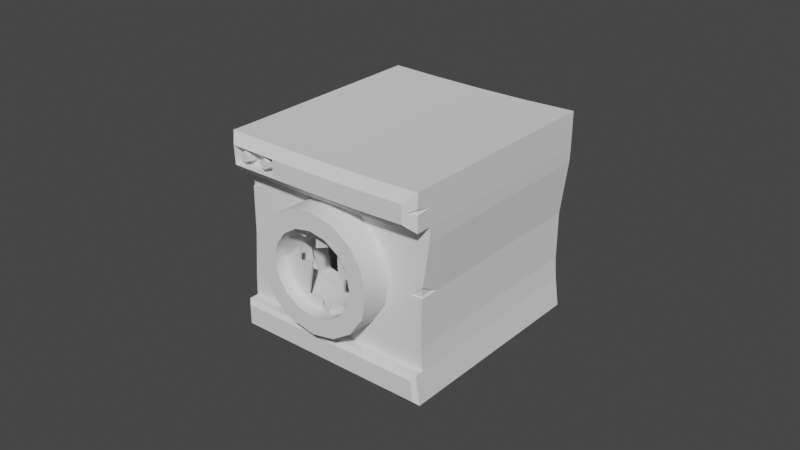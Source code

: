 # Source: WASHING_MACHINE_002.blend  (saved by Blender 3.2.14; exported with 4.5.12 LTS)
import bpy
from mathutils import Matrix  # noqa: F401  (used for matrix-valued properties, if any)

bpy.ops.wm.read_factory_settings(use_empty=True)
scene = bpy.context.scene
scene.name = 'Scene'

# ---- world
world_world = bpy.data.worlds.new('World'); scene.world = world_world
world_world.use_nodes = True; world_world.node_tree.nodes.clear()
_N = world_world.node_tree.nodes; _L = world_world.node_tree.links
n0 = _N.new('ShaderNodeOutputWorld'); n0.name = 'World Output'; n0.location = (300, 300)
n1 = _N.new('ShaderNodeBackground'); n1.name = 'Background'; n1.location = (10, 300)
n1.inputs[0].default_value = (0.05088, 0.05088, 0.05088, 1.0)
_L.new(n1.outputs[0], n0.inputs[0])
n0.is_active_output = True
world_world.color = (0.05088, 0.05088, 0.05088)
world_world.use_sun_shadow = False
world_world.sun_shadow_jitter_overblur = 0.0

# ---- meshes
me_cube = bpy.data.meshes.new('Cube')
me_cube.from_pydata([(-0.5, -0.5, 0.0), (-0.4894, -0.5034, 0.978), (-0.5, 0.5, 0.0), (-0.489, 0.4965, 0.978), (0.4958, -0.5011, 0.001266), (0.5045, -0.5016, 0.9872), (0.4958, 0.4989, 0.001266), (0.5045, 0.4984, 0.9872), (0.007539, -0.3528, 0.7784), (0.007539, -0.6528, 0.7784), (0.1219, -0.3526, 0.7569), (0.1219, -0.6526, 0.7569), (0.2181, -0.3522, 0.6951), (0.2181, -0.6522, 0.6951), (0.2791, -0.3523, 0.6027), (0.2812, -0.6518, 0.6021), (0.295, -0.3533, 0.4935), (0.2996, -0.6521, 0.4921), (0.2757, -0.3517, 0.3804), (0.2783, -0.651, 0.3796), (0.2134, -0.3505, 0.2841), (0.2134, -0.6505, 0.2841), (0.1157, -0.3503, 0.2202), (0.1157, -0.6503, 0.2202), (0.0008128, -0.3503, 0.1977), (0.0008128, -0.6503, 0.1977), (-0.1139, -0.3503, 0.2202), (-0.1139, -0.6503, 0.2202), (-0.2105, -0.3506, 0.2832), (-0.2105, -0.6506, 0.2832), (-0.2737, -0.3512, 0.3773), (-0.2736, -0.6512, 0.3773), (-0.293, -0.3521, 0.4878), (-0.293, -0.6521, 0.4878), (-0.2706, -0.3523, 0.5986), (-0.2709, -0.6522, 0.5987), (-0.2054, -0.3525, 0.693), (-0.2054, -0.6524, 0.693), (-0.1077, -0.3526, 0.7569), (-0.1077, -0.6526, 0.7569), (-0.473, -0.5067, 0.8035), (-0.4717, 0.493, 0.8033), (0.5041, 0.4985, 0.8143), (0.5041, -0.5015, 0.8143), (-0.4997, 0.4999, 0.1365), (0.4783, 0.4942, 0.1437), (0.4783, -0.5058, 0.1437), (-0.4997, -0.5001, 0.1365), (-0.4721, -0.5063, 0.4685), (-0.4721, 0.4937, 0.4685), (0.4727, 0.4916, 0.4853), (0.4727, -0.5084, 0.4853), (0.006699, -0.6524, 0.6908), (0.08678, -0.6523, 0.6757), (0.1542, -0.6521, 0.6323), (0.1987, -0.6517, 0.5671), (0.2136, -0.6513, 0.4896), (0.1968, -0.651, 0.4117), (0.1506, -0.6508, 0.3454), (0.08213, -0.6506, 0.3009), (0.001648, -0.6506, 0.2853), (-0.0786, -0.6506, 0.3009), (-0.1463, -0.6508, 0.3451), (-0.1909, -0.6511, 0.4107), (-0.2058, -0.6515, 0.4881), (-0.1889, -0.6519, 0.5656), (-0.1426, -0.6521, 0.6318), (-0.07395, -0.6523, 0.6757), (0.007042, -0.4399, 0.6899), (0.08711, -0.4398, 0.6747), (0.1545, -0.4395, 0.6314), (0.1989, -0.4391, 0.5663), (0.2132, -0.4389, 0.4892), (0.1969, -0.4384, 0.4112), (0.1508, -0.4381, 0.3449), (0.08228, -0.438, 0.3005), (0.001788, -0.438, 0.2849), (-0.07845, -0.438, 0.3005), (-0.1461, -0.4382, 0.3446), (-0.1907, -0.4385, 0.4101), (-0.2053, -0.439, 0.4874), (-0.1886, -0.4393, 0.5648), (-0.1423, -0.4396, 0.6309), (-0.07362, -0.4398, 0.6747), (-0.2623, -0.4718, 0.5778), (-0.2638, -0.4711, 0.3945), (-0.2623, -0.5362, 0.5778), (-0.2638, -0.5355, 0.3945), (-0.3216, -0.4729, 0.5774), (-0.3223, -0.4723, 0.3939), (-0.3217, -0.5372, 0.5774), (-0.3224, -0.5367, 0.394), (-0.4778, -0.5832, 0.8044), (-0.4413, -0.6253, 0.8474), (-0.4472, -0.6241, 0.9346), (-0.4913, -0.5805, 0.9786), (0.4614, -0.6227, 0.9428), (0.5044, -0.5791, 0.9875), (0.4612, -0.6226, 0.8562), (0.504, -0.579, 0.8145), (0.0, 0.5, 0.0), (0.008935, 0.4967, 0.9744), (0.0, -0.5, 0.0), (0.008935, -0.5033, 0.9744), (0.008217, -0.503, 0.8024), (0.008217, 0.497, 0.8024), (0.0004584, 0.4998, 0.1359), (0.0004584, -0.5002, 0.1359), (0.00422, 0.4985, 0.4695), (0.253, 0.3038, 0.4728), (0.008782, -0.5807, 0.9749), (0.00853, -0.6241, 0.9322), (0.008186, -0.6239, 0.8459), (0.008085, -0.5805, 0.8028), (-0.25, 0.5, 0.0), (-0.2411, -0.5033, 0.9744), (-0.24, -0.5034, 0.8022), (-0.2495, -0.5002, 0.1359), (-0.2429, -0.5021, 0.4691), (-0.2412, -0.5807, 0.9749), (-0.2201, -0.6239, 0.846), (-0.2411, 0.4967, 0.9744), (-0.25, -0.5, 0.0), (-0.2397, 0.4966, 0.8021), (-0.2495, 0.4998, 0.1359), (-0.2429, 0.4979, 0.4691), (-0.2198, -0.6241, 0.9322), (-0.2411, -0.5806, 0.8027), (-0.4375, -0.5682, 0.8464), (-0.4444, -0.5668, 0.9336), (-0.2199, -0.5661, 0.8453), (-0.2195, -0.5662, 0.9315), (0.4795, -0.5514, 0.1433), (0.4635, -0.57, 0.1226), (0.4752, -0.5669, 0.02116), (0.4962, -0.5469, 0.001141), (8.038e-06, -0.5655, 0.01958), (0.0, -0.5459, 0.0), (-0.5, -0.5459, 0.0), (-0.4804, -0.5655, 0.0196), (-0.4802, -0.5656, 0.1171), (-0.4997, -0.546, 0.1365), (-0.2497, -0.5656, 0.1167), (-0.2495, -0.5461, 0.1359), (-0.25, -0.5655, 0.01958), (-0.25, -0.5459, 0.0), (0.0004507, -0.5461, 0.1359), (0.0003282, -0.5656, 0.1167), (0.2575, 0.4972, 0.9784), (0.25, -0.5, 0.0), (0.257, 0.4975, 0.806), (0.2485, 0.4994, 0.137), (0.2499, 0.4978, 0.4727), (0.2357, -0.6237, 0.9354), (0.2568, -0.58, 0.8063), (0.25, 0.5, 0.0), (0.2575, -0.5028, 0.9784), (0.257, -0.5025, 0.806), (0.2485, -0.5006, 0.137), (0.2499, -0.5022, 0.4727), (0.2574, -0.5802, 0.9788), (0.2354, -0.6236, 0.849), (0.25, -0.5459, 0.0), (0.2402, -0.5655, 0.0196), (0.2488, -0.5464, 0.1369), (0.2399, -0.5657, 0.1172), (-0.47, -0.5072, 0.732), (-0.4692, 0.4926, 0.7319), (0.5016, 0.4981, 0.7434), (0.5016, -0.5019, 0.7434), (0.007572, 0.4972, 0.7317), (0.007572, -0.5028, 0.7317), (-0.2396, 0.4967, 0.7314), (-0.1801, -0.5026, 0.6908), (0.2115, -0.5022, 0.6685), (0.2564, 0.4977, 0.7351), (-0.4946, 0.4987, 0.2391), (0.4712, 0.4921, 0.2504), (0.4712, -0.5079, 0.2504), (-0.4946, -0.5013, 0.2391), (0.00132, -0.5005, 0.2386), (0.00132, 0.4995, 0.2386), (-0.2487, 0.4995, 0.2386), (-0.2205, -0.5007, 0.2895), (0.1506, -0.5006, 0.2785), (0.2474, 0.4987, 0.2407), (0.2514, -0.2996, 0.4734), (0.2513, 0.303, 0.6682), (0.00679, -0.3006, 0.7339), (-0.2463, -0.2994, 0.4709), (-0.1809, -0.3004, 0.6929), (0.2108, -0.3001, 0.6704), (0.00107, -0.2985, 0.2393), (-0.2208, -0.2987, 0.2903), (0.1504, -0.2986, 0.2793), (0.003747, 0.3035, 0.4708), (0.00684, 0.3024, 0.7338), (-0.2463, 0.3035, 0.4708), (-0.1808, 0.3026, 0.6927), (0.2109, 0.3029, 0.6703), (0.001085, 0.3045, 0.2392), (-0.2207, 0.3043, 0.2903), (0.1504, 0.3044, 0.2793), (0.2513, -0.3, 0.6684), (-0.03595, -0.3006, 0.7312), (-0.0359, 0.3024, 0.731), (-0.3854, 0.3025, 0.468), (-0.386, -0.3003, 0.4682), (-0.2968, -0.301, 0.6896), (0.305, -0.3008, 0.473), (-0.3538, -0.2986, 0.2877), (-0.3537, 0.3043, 0.2876), (0.1682, -0.2985, 0.2766), (-0.04164, -0.2985, 0.2365), (-0.2985, 0.3024, 0.6897), (0.3099, 0.3035, 0.4714), (0.1682, 0.3044, 0.2765), (-0.04163, 0.3045, 0.2364), (0.2522, 0.3027, 0.7689), (0.2521, -0.3003, 0.769), (-0.03498, -0.3009, 0.8673), (-0.03493, 0.3021, 0.8672), (-0.3855, 0.3025, 0.4628), (-0.3861, -0.3003, 0.463), (-0.2962, -0.3012, 0.8032), (0.3049, -0.3008, 0.4677), (-0.3547, -0.2983, 0.1857), (-0.3547, 0.3047, 0.1856), (0.1673, -0.2982, 0.1682), (-0.0425, -0.2982, 0.1066), (-0.2978, 0.3021, 0.8032), (0.3099, 0.3035, 0.4662), (0.1674, 0.3047, 0.1682), (-0.04249, 0.3048, 0.1065), (0.4727, -0.4181, 0.4855), (0.4752, -0.508, 0.5366), (0.4125, -0.5078, 0.483), (0.4613, -0.6227, 0.8969), (0.5043, -0.5791, 0.8925), (0.5043, -0.5791, 0.9163), (-0.4695, -0.5073, 0.6968), (0.5044, -0.5016, 0.8996), (-0.4692, -0.4591, 0.7321), (-0.3925, -0.5067, 0.7201), (0.4963, -0.5732, 0.8943), (0.4963, -0.5732, 0.9088), (0.47, -0.5999, 0.8969), (0.4963, -0.5259, 0.8986), (0.4672, -0.5015, 0.527), (0.4655, -0.5018, 0.4881), (0.4657, -0.4334, 0.4882), (0.4199, -0.5013, 0.4864), (-0.4666, -0.5032, 0.7032), (-0.467, -0.5031, 0.7275), (-0.4132, -0.5029, 0.7192), (-0.4665, -0.47, 0.7275), (-0.2798, -0.6161, 0.9159), (-0.2792, -0.5377, 0.9269), (-0.3924, -0.5384, 0.9279), (-0.3951, -0.6163, 0.917), (-0.3606, -0.5385, 0.9091), (-0.3737, -0.6164, 0.9044), (-0.3582, -0.5389, 0.8726), (-0.3724, -0.6166, 0.8799), (-0.3868, -0.5395, 0.8547), (-0.3922, -0.6169, 0.8678), (-0.4185, -0.5395, 0.8734), (-0.4138, -0.6168, 0.8805), (-0.4217, -0.5389, 0.91), (-0.4155, -0.6165, 0.9051), (-0.2477, -0.5377, 0.9087), (-0.2584, -0.6161, 0.9036), (-0.2475, -0.5377, 0.8725), (-0.2585, -0.6161, 0.8792), (-0.2775, -0.538, 0.8543), (-0.2795, -0.6161, 0.867), (-0.308, -0.5383, 0.8724), (-0.3006, -0.6162, 0.8793), (-0.3094, -0.538, 0.9088), (-0.301, -0.6161, 0.9038), (0.2575, -0.408, 0.9784), (-0.4727, -0.4351, 0.8034), (-0.4893, -0.4117, 0.978), (0.008935, -0.4099, 0.9744), (0.5045, -0.4052, 0.9872), (0.5041, -0.4065, 0.8143), (-0.2411, -0.4112, 0.9744), (0.5016, -0.41, 0.7434), (-0.4721, -0.4368, 0.4685), (0.4712, -0.4148, 0.2504), (-0.5, -0.4001, 0.0), (-0.4997, -0.4118, 0.1365), (-0.25, -0.4022, 0.0), (0.4958, -0.409, 0.001266), (0.25, -0.4064, 0.0), (-0.4946, -0.4199, 0.2391), (0.0, -0.4043, 0.0), (0.4783, -0.4126, 0.1437), (-1.001, -0.5895, -0.5099), (0.9993, -0.5895, -0.5099), (-1.001, -0.5895, 1.49), (0.9993, -0.5895, 1.49), (-0.09055, -0.5895, 0.7512), (-0.2362, -0.5895, 0.6331), (-0.2639, -0.5895, 0.4207), (-0.1484, -0.5895, 0.3077), (0.01653, -0.5895, 0.243), (0.2154, -0.5895, 0.3314), (0.2666, -0.5895, 0.5239), (0.1925, -0.5895, 0.6851), (-0.01164, -0.5895, 0.7665), (-0.02498, -0.5895, 0.5767), (0.09301, -0.5895, 0.6239), (0.09845, -0.5895, 0.4751), (-0.1176, -0.5895, 0.5568), (-0.1212, -0.5895, 0.4841), (-0.04858, -0.5895, 0.5059), (-0.07581, -0.5895, 0.3389), (-0.006829, -0.5895, 0.3407), (0.06215, -0.5895, 0.3498), (-0.08488, -0.5895, 0.6094), (-0.9937, -0.5895, -0.5028), (0.9922, -0.5895, -0.5028), (-0.9937, -0.5895, 1.483), (0.9922, -0.5895, 1.483), (-0.09055, -0.5795, 0.7512), (-0.2362, -0.5795, 0.6331), (-0.2639, -0.5795, 0.4207), (-0.1484, -0.5795, 0.3077), (0.01653, -0.5795, 0.243), (0.2154, -0.5795, 0.3314), (0.2666, -0.5795, 0.5239), (0.1925, -0.5795, 0.6851), (-0.01164, -0.5795, 0.7665), (-0.02498, -0.5795, 0.5767), (0.09301, -0.5795, 0.6239), (0.09845, -0.5795, 0.4751), (-0.1176, -0.5795, 0.5568), (-0.1212, -0.5795, 0.4841), (-0.04858, -0.5795, 0.5059), (-0.07581, -0.5795, 0.3389), (-0.006829, -0.5795, 0.3407), (0.06215, -0.5795, 0.3498), (-0.08488, -0.5795, 0.6094), (0.008264, -0.4403, 0.7771), (0.1229, -0.4402, 0.7554), (0.2193, -0.4397, 0.6934), (0.283, -0.4392, 0.6002), (0.3034, -0.4389, 0.4897), (0.2802, -0.4382, 0.3781), (0.2141, -0.4378, 0.2832), (0.116, -0.4376, 0.2196), (0.0007408, -0.4376, 0.1972), (-0.1141, -0.4376, 0.2196), (-0.211, -0.4379, 0.2828), (-0.2749, -0.4384, 0.3766), (-0.2958, -0.439, 0.4872), (-0.2719, -0.4395, 0.5981), (-0.2056, -0.4398, 0.6926), (-0.1072, -0.4402, 0.7554)], [(303, 304), (307, 308), (310, 302), (326, 327), (330, 331), (333, 325)], [(40, 1, 282, 281), (150, 148, 7, 42), (42, 7, 284, 285), (115, 1, 95, 119), (155, 6, 293, 294), (121, 3, 282, 286), (8, 9, 11, 10), (10, 11, 13, 12), (12, 13, 15, 14), (14, 15, 17, 16), (16, 17, 19, 18), (18, 19, 21, 20), (20, 21, 23, 22), (22, 23, 25, 24), (24, 25, 27, 26), (26, 27, 29, 28), (28, 29, 31, 30), (30, 31, 33, 32), (32, 33, 35, 34), (34, 35, 37, 36), (36, 37, 39, 38), (38, 39, 9, 8), (173, 116, 40, 166, 243), (168, 42, 285, 287), (175, 150, 42, 168), (166, 40, 281, 242), (0, 47, 291, 290), (155, 151, 45, 6), (6, 45, 297, 293), (107, 117, 143, 146), (179, 48, 288, 295), (185, 152, 50, 177), (177, 50, 234, 289), (183, 118, 48, 179), (21, 19, 57, 58), (31, 29, 62, 63), (9, 39, 67, 52), (17, 15, 55, 56), (27, 25, 60, 61), (37, 35, 65, 66), (13, 11, 53, 54), (23, 21, 58, 59), (33, 31, 63, 64), (19, 17, 56, 57), (29, 27, 61, 62), (39, 37, 66, 67), (15, 13, 54, 55), (25, 23, 59, 60), (11, 9, 52, 53), (35, 33, 64, 65), (57, 56, 72, 73), (65, 64, 80, 81), (58, 57, 73, 74), (66, 65, 81, 82), (59, 58, 74, 75), (67, 66, 82, 83), (60, 59, 75, 76), (53, 52, 68, 69), (52, 67, 83, 68), (61, 60, 76, 77), (54, 53, 69, 70), (62, 61, 77, 78), (55, 54, 70, 71), (63, 62, 78, 79), (56, 55, 71, 72), (64, 63, 79, 80), (157, 43, 99, 154), (43, 241, 238, 99), (1, 40, 92, 95), (84, 85, 87, 86), (86, 87, 91, 90), (90, 91, 89, 88), (88, 89, 85, 84), (86, 90, 88, 84), (91, 87, 85, 89), (93, 94, 95, 92), (119, 95, 94, 126), (96, 237, 239, 97), (120, 93, 92, 127), (120, 126, 131, 130), (161, 153, 111, 112), (161, 112, 113, 154), (160, 110, 111, 153), (116, 104, 113, 127), (174, 171, 188, 191), (182, 125, 108, 181), (149, 4, 135, 162), (114, 124, 106, 100), (172, 123, 105, 170), (174, 157, 104, 171), (148, 101, 283, 280), (114, 100, 296, 292), (156, 103, 110, 160), (123, 121, 101, 105), (41, 3, 121, 123), (2, 114, 292, 290), (167, 41, 123, 172), (2, 44, 124, 114), (176, 49, 125, 182), (40, 116, 127, 92), (112, 111, 126, 120), (112, 120, 127, 113), (110, 119, 126, 111), (118, 183, 193, 189), (171, 104, 116, 173), (101, 121, 286, 283), (103, 115, 119, 110), (130, 131, 129, 128), (94, 93, 128, 129), (126, 94, 129, 131), (93, 120, 130, 128), (0, 122, 145, 138), (158, 107, 146, 164), (47, 0, 138, 141), (4, 46, 132, 135), (144, 142, 140, 139), (117, 47, 141, 143), (122, 102, 137, 145), (136, 147, 142, 144), (133, 134, 135, 132), (162, 135, 134, 163), (139, 140, 141, 138), (143, 141, 140, 142), (145, 137, 136, 144), (164, 146, 147, 165), (146, 143, 142, 147), (138, 145, 144, 139), (163, 165, 147, 136), (134, 133, 165, 163), (132, 164, 165, 133), (137, 162, 163, 136), (46, 158, 164, 132), (5, 156, 160, 97), (7, 148, 280, 284), (169, 43, 157, 174), (102, 149, 162, 137), (178, 51, 236, 159, 184), (97, 160, 153, 96), (98, 161, 154, 99), (98, 237, 96, 153, 161), (104, 157, 154, 113), (181, 108, 152, 185), (100, 106, 151, 155), (170, 105, 150, 175), (100, 155, 294, 296), (105, 101, 148, 150), (108, 170, 175, 152), (235, 236, 251, 248), (173, 118, 189, 190), (49, 167, 172, 125), (180, 184, 194, 192), (125, 172, 170, 108), (48, 240, 242, 288), (152, 175, 168, 50), (50, 168, 287, 234), (118, 173, 243, 240, 48), (106, 181, 185, 151), (46, 178, 184, 158), (107, 180, 183, 117), (44, 176, 182, 124), (124, 182, 181, 106), (158, 184, 180, 107), (117, 183, 179, 47), (45, 177, 289, 297), (151, 185, 177, 45), (47, 179, 295, 291), (190, 189, 207, 208), (109, 202, 216, 215), (193, 192, 213, 210), (201, 197, 206, 211), (171, 173, 190, 188), (183, 180, 192, 193), (159, 174, 191, 186), (184, 159, 186, 194), (202, 109, 195, 200), (200, 195, 197, 201), (195, 196, 198, 197), (109, 199, 196, 195), (194, 186, 209, 212), (189, 193, 210, 207), (196, 199, 187, 205), (198, 196, 205, 214), (192, 194, 212, 213), (200, 201, 211, 217), (186, 191, 203, 209), (197, 198, 214, 206), (202, 200, 217, 216), (188, 190, 208, 204), (199, 109, 215, 187), (191, 188, 204, 203), (229, 228, 232, 233), (225, 219, 218, 231), (219, 220, 221, 218), (223, 226, 227, 222), (228, 225, 231, 232), (220, 224, 230, 221), (224, 223, 222, 230), (226, 229, 233, 227), (245, 246, 244), (236, 235, 169, 174, 159), (236, 51, 249, 251), (240, 243, 254, 252), (241, 239, 245, 247), (238, 237, 98, 99), (243, 166, 253, 254), (237, 238, 244, 246), (239, 241, 5, 97), (244, 247, 245), (239, 237, 246, 245), (238, 241, 247, 244), (249, 248, 251), (250, 248, 249), (51, 234, 250, 249), (234, 235, 248, 250), (252, 254, 253), (255, 252, 253), (166, 242, 255, 253), (242, 240, 252, 255), (271, 256, 279, 277, 275, 273), (258, 259, 261, 260), (274, 275, 277, 276), (260, 261, 263, 262), (257, 270, 272, 274, 276, 278), (272, 273, 275, 274), (262, 263, 265, 264), (278, 279, 256, 257), (270, 271, 273, 272), (264, 265, 267, 266), (261, 259, 269, 267, 265, 263), (257, 256, 271, 270), (266, 267, 269, 268), (276, 277, 279, 278), (268, 269, 259, 258), (258, 260, 262, 264, 266, 268), (285, 284, 5, 241, 43), (280, 283, 103, 156), (287, 285, 43, 169), (283, 286, 115, 103), (281, 282, 3, 41), (284, 280, 156, 5), (234, 287, 169, 235), (242, 281, 41, 167), (286, 282, 1, 115), (291, 295, 176, 44), (290, 291, 44, 2), (288, 242, 167, 49), (292, 296, 102, 122), (295, 288, 49, 176), (297, 289, 178, 46), (290, 292, 122, 0), (294, 293, 4, 149), (293, 297, 46, 4), (296, 294, 149, 102), (289, 234, 51, 178), (304, 305, 315, 314), (303, 320, 302), (310, 311, 312, 309), (309, 312, 313, 308), (307, 319, 306), (306, 318, 317, 305), (317, 316, 315, 305), (327, 337, 338, 328), (326, 325, 343), (333, 332, 335, 334), (332, 331, 336, 335), (330, 329, 342), (329, 328, 340, 341), (340, 328, 338, 339), (304, 314, 337, 327), (308, 313, 336, 331), (313, 312, 335, 336), (303, 302, 325, 326), (305, 304, 327, 328), (306, 305, 328, 329), (307, 306, 329, 330), (309, 308, 331, 332), (310, 309, 332, 333), (311, 310, 333, 334), (312, 311, 334, 335), (314, 315, 338, 337), (315, 316, 339, 338), (316, 317, 340, 339), (317, 318, 341, 340), (318, 306, 329, 341), (306, 319, 342, 329), (319, 307, 330, 342), (302, 320, 343, 325), (320, 303, 326, 343), (81, 80, 356, 357), (74, 73, 349, 350), (82, 81, 357, 358), (75, 74, 350, 351), (83, 82, 358, 359), (76, 75, 351, 352), (69, 68, 344, 345), (68, 83, 359, 344), (77, 76, 352, 353), (70, 69, 345, 346), (78, 77, 353, 354), (71, 70, 346, 347), (79, 78, 354, 355), (72, 71, 347, 348), (80, 79, 355, 356), (73, 72, 348, 349)])
me_cube.polygons.foreach_set('use_smooth', [0, 0, 0, 0, 0, 0, 1, 1, 1, 1, 1, 1, 1, 1, 1, 1, 1, 1, 1, 1, 1, 1, 0, 0, 0, 0, 0, 0, 0, 0, 0, 0, 0, 0, 0, 0, 0, 0, 0, 0, 0, 0, 0, 0, 0, 0, 0, 0, 0, 0, 1, 1, 1, 1, 1, 1, 1, 1, 1, 1, 1, 1, 1, 1, 1, 1, 0, 0, 0, 0, 0, 0, 0, 0, 0, 0, 0, 0, 0, 0, 0, 0, 0, 0, 0, 0, 0, 0, 0, 0, 0, 0, 0, 0, 0, 0, 0, 0, 0, 0, 0, 0, 0, 0, 0, 0, 0, 0, 0, 0, 0, 0, 0, 0, 0, 0, 0, 0, 0, 0, 0, 0, 0, 0, 0, 0, 0, 0, 0, 0, 0, 0, 0, 0, 0, 0, 0, 0, 0, 0, 0, 0, 0, 0, 0, 0, 0, 0, 0, 0, 0, 0, 0, 0, 0, 0, 0, 0, 0, 0, 0, 0, 0, 0, 0, 0, 0, 0, 0, 0, 0, 0, 0, 0, 0, 0, 0, 0, 0, 0, 0, 0, 0, 0, 0, 0, 0, 0, 0, 0, 0, 0, 0, 0, 0, 0, 0, 0, 0, 0, 0, 0, 0, 0, 0, 0, 0, 0, 0, 0, 0, 0, 0, 0, 0, 0, 0, 0, 0, 0, 0, 0, 0, 0, 0, 0, 0, 0, 0, 0, 0, 0, 0, 0, 0, 0, 0, 0, 0, 0, 0, 0, 0, 0, 0, 0, 0, 0, 0, 0, 0, 0, 0, 0, 0, 0, 0, 0, 0, 0, 0, 0, 0, 0, 0, 0, 0, 0, 0, 0, 0, 0, 0, 0, 0, 0, 0, 0, 0, 0, 0, 0, 0, 0, 0, 0, 0, 0, 1, 1, 1, 1, 1, 1, 1, 1, 1, 1, 1, 1, 1, 1, 1, 1])
_k = set([(0, 138), (0, 290), (1, 95), (1, 282), (2, 44), (2, 114), (2, 290), (3, 41), (3, 121), (3, 282), (4, 135), (4, 293), (5, 97), (5, 284), (6, 45), (6, 155), (6, 293), (7, 42), (7, 148), (7, 284), (9, 11), (9, 39), (11, 13), (13, 15), (15, 17), (17, 19), (19, 21), (21, 23), (23, 25), (25, 27), (27, 29), (29, 31), (31, 33), (33, 35), (35, 37), (37, 39), (40, 92), (40, 116), (40, 166), (41, 167), (42, 168), (43, 99), (43, 157), (43, 169), (44, 176), (45, 177), (46, 132), (46, 158), (46, 178), (47, 117), (47, 141), (47, 179), (48, 179), (48, 240), (49, 167), (49, 176), (50, 168), (50, 177), (51, 178), (51, 234), (51, 236), (52, 53), (52, 67), (53, 54), (54, 55), (55, 56), (56, 57), (57, 58), (58, 59), (59, 60), (60, 61), (61, 62), (62, 63), (63, 64), (64, 65), (65, 66), (66, 67), (68, 69), (68, 83), (69, 70), (70, 71), (71, 72), (72, 73), (73, 74), (74, 75), (75, 76), (76, 77), (77, 78), (78, 79), (79, 80), (80, 81), (81, 82), (82, 83), (92, 95), (93, 94), (93, 120), (93, 128), (94, 126), (95, 119), (96, 153), (96, 237), (97, 160), (97, 239), (98, 161), (98, 237), (99, 238), (100, 114), (100, 155), (101, 121), (101, 148), (104, 116), (104, 157), (107, 117), (107, 158), (110, 119), (110, 160), (111, 126), (111, 153), (112, 120), (112, 161), (120, 126), (120, 130), (126, 131), (128, 129), (128, 130), (129, 131), (130, 131), (132, 135), (132, 164), (135, 162), (137, 145), (137, 162), (138, 141), (138, 145), (141, 143), (143, 146), (146, 164), (166, 242), (166, 243), (169, 235), (234, 235), (235, 236), (237, 238), (237, 239), (238, 241), (239, 241), (240, 242), (240, 243), (344, 345), (344, 359), (345, 346), (346, 347), (347, 348), (348, 349), (349, 350), (350, 351), (351, 352), (352, 353), (353, 354), (354, 355), (355, 356), (356, 357), (357, 358), (358, 359)])
me_cube.attributes.new('sharp_edge', 'BOOLEAN', 'EDGE').data.foreach_set('value', [ (min(e.vertices), max(e.vertices)) in _k for e in me_cube.edges])
_uv = me_cube.uv_layers.new(name='UVMap')
_uv.uv.foreach_set('vector', [0.5, 0.0, 0.625, 0.0, 0.625, 0.06264, 0.5, 0.06826, 0.5, 0.4375, 0.625, 0.4375, 0.625, 0.5, 0.5, 0.5, 0.5, 0.5, 0.625, 0.5, 0.625, 0.6862, 0.5, 0.6865, 0.8125, 0.75, 0.875, 0.75, 0.875, 0.75, 0.8125, 0.75, 0.3125, 0.5, 0.375, 0.5, 0.375, 0.727, 0.3125, 0.7266, 0.8125, 0.5, 0.875, 0.5, 0.875, 0.6874, 0.8125, 0.6872, 1.0, 0.5, 1.0, 1.0, 0.9375, 1.0, 0.9375, 0.5, 0.9375, 0.5, 0.9375, 1.0, 0.875, 1.0, 0.875, 0.5, 0.875, 0.5, 0.875, 1.0, 0.8125, 1.0, 0.8125, 0.5, 0.8125, 0.5, 0.8125, 1.0, 0.75, 1.0, 0.75, 0.5, 0.75, 0.5, 0.75, 1.0, 0.6875, 1.0, 0.6875, 0.5, 0.6875, 0.5, 0.6875, 1.0, 0.625, 1.0, 0.625, 0.5, 0.625, 0.5, 0.625, 1.0, 0.5625, 1.0, 0.5625, 0.5, 0.5625, 0.5, 0.5625, 1.0, 0.5, 1.0, 0.5, 0.5, 0.5, 0.5, 0.5, 1.0, 0.4375, 1.0, 0.4375, 0.5, 0.4375, 0.5, 0.4375, 1.0, 0.375, 1.0, 0.375, 0.5, 0.375, 0.5, 0.375, 1.0, 0.3125, 1.0, 0.3125, 0.5, 0.3125, 0.5, 0.3125, 1.0, 0.25, 1.0, 0.25, 0.5, 0.25, 0.5, 0.25, 1.0, 0.1875, 1.0, 0.1875, 0.5, 0.1875, 0.5, 0.1875, 1.0, 0.125, 1.0, 0.125, 0.5, 0.125, 0.5, 0.125, 1.0, 0.0625, 1.0, 0.0625, 0.5, 0.0625, 0.5, 0.0625, 1.0, 0.0, 1.0, 0.0, 0.5, 0.4844, 0.9375, 0.5, 0.9375, 0.5, 1.0, 0.4844, 1.0, 0.4844, 0.9839, 0.4844, 0.5, 0.5, 0.5, 0.5, 0.6865, 0.4844, 0.6873, 0.4844, 0.4375, 0.5, 0.4375, 0.5, 0.5, 0.4844, 0.5, 0.4844, 0.0, 0.5, 0.0, 0.5, 0.06826, 0.4844, 0.01207, 0.375, 0.0, 0.4375, 0.0, 0.4375, 0.02208, 0.375, 0.02498, 0.375, 0.4375, 0.4375, 0.4375, 0.4375, 0.5, 0.375, 0.5, 0.375, 0.5, 0.4375, 0.5, 0.4375, 0.7267, 0.375, 0.727, 0.4375, 0.875, 0.4375, 0.9375, 0.4375, 0.9375, 0.4375, 0.875, 0.4531, 0.0, 0.4688, 0.0, 0.4688, 0.01738, 0.4531, 0.02033, 0.4531, 0.4375, 0.4688, 0.4375, 0.4688, 0.5, 0.4531, 0.5, 0.4531, 0.5, 0.4688, 0.5, 0.4688, 0.7274, 0.4531, 0.7267, 0.4531, 0.9375, 0.4688, 0.9375, 0.4688, 1.0, 0.4531, 1.0, 0.625, 1.0, 0.6875, 1.0, 0.6875, 1.0, 0.625, 1.0, 0.3125, 1.0, 0.375, 1.0, 0.375, 1.0, 0.3125, 1.0, 0.0, 1.0, 0.0625, 1.0, 0.0625, 1.0, 0.0, 1.0, 0.75, 1.0, 0.8125, 1.0, 0.8125, 1.0, 0.75, 1.0, 0.4375, 1.0, 0.5, 1.0, 0.5, 1.0, 0.4375, 1.0, 0.125, 1.0, 0.1875, 1.0, 0.1875, 1.0, 0.125, 1.0, 0.875, 1.0, 0.9375, 1.0, 0.9375, 1.0, 0.875, 1.0, 0.5625, 1.0, 0.625, 1.0, 0.625, 1.0, 0.5625, 1.0, 0.25, 1.0, 0.3125, 1.0, 0.3125, 1.0, 0.25, 1.0, 0.6875, 1.0, 0.75, 1.0, 0.75, 1.0, 0.6875, 1.0, 0.375, 1.0, 0.4375, 1.0, 0.4375, 1.0, 0.375, 1.0, 0.0625, 1.0, 0.125, 1.0, 0.125, 1.0, 0.0625, 1.0, 0.8125, 1.0, 0.875, 1.0, 0.875, 1.0, 0.8125, 1.0, 0.5, 1.0, 0.5625, 1.0, 0.5625, 1.0, 0.5, 1.0, 0.9375, 1.0, 1.0, 1.0, 1.0, 1.0, 0.9375, 1.0, 0.1875, 1.0, 0.25, 1.0, 0.25, 1.0, 0.1875, 1.0, 0.6875, 1.0, 0.75, 1.0, 0.75, 1.0, 0.6875, 1.0, 0.1875, 1.0, 0.25, 1.0, 0.25, 1.0, 0.1875, 1.0, 0.625, 1.0, 0.6875, 1.0, 0.6875, 1.0, 0.625, 1.0, 0.125, 1.0, 0.1875, 1.0, 0.1875, 1.0, 0.125, 1.0, 0.5625, 1.0, 0.625, 1.0, 0.625, 1.0, 0.5625, 1.0, 0.0625, 1.0, 0.125, 1.0, 0.125, 1.0, 0.0625, 1.0, 0.5, 1.0, 0.5625, 1.0, 0.5625, 1.0, 0.5, 1.0, 0.9375, 1.0, 1.0, 1.0, 1.0, 1.0, 0.9375, 1.0, 0.0, 1.0, 0.0625, 1.0, 0.0625, 1.0, 0.0, 1.0, 0.4375, 1.0, 0.5, 1.0, 0.5, 1.0, 0.4375, 1.0, 0.875, 1.0, 0.9375, 1.0, 0.9375, 1.0, 0.875, 1.0, 0.375, 1.0, 0.4375, 1.0, 0.4375, 1.0, 0.375, 1.0, 0.8125, 1.0, 0.875, 1.0, 0.875, 1.0, 0.8125, 1.0, 0.3125, 1.0, 0.375, 1.0, 0.375, 1.0, 0.3125, 1.0, 0.75, 1.0, 0.8125, 1.0, 0.8125, 1.0, 0.75, 1.0, 0.25, 1.0, 0.3125, 1.0, 0.3125, 1.0, 0.25, 1.0, 0.5, 0.8125, 0.5, 0.75, 0.5, 0.75, 0.5, 0.8125, 0.5, 0.75, 0.5619, 0.75, 0.5566, 0.75, 0.5, 0.75, 0.625, 0.0, 0.5, 0.0, 0.5, 0.0, 0.625, 0.0, 0.375, 0.0, 0.625, 0.0, 0.625, 0.25, 0.375, 0.25, 0.375, 0.25, 0.625, 0.25, 0.625, 0.5, 0.375, 0.5, 0.375, 0.5, 0.625, 0.5, 0.625, 0.75, 0.375, 0.75, 0.375, 0.75, 0.625, 0.75, 0.625, 1.0, 0.375, 1.0, 0.125, 0.5, 0.375, 0.5, 0.375, 0.75, 0.125, 0.75, 0.625, 0.5, 0.875, 0.5, 0.875, 0.75, 0.625, 0.75, 0.5312, 0.9891, 0.5938, 0.9891, 0.625, 1.0, 0.5, 1.0, 0.625, 0.9375, 0.625, 1.0, 0.5938, 0.9891, 0.5938, 0.9321, 0.5938, 0.7609, 0.5607, 0.7609, 0.5738, 0.75, 0.625, 0.75, 0.5312, 0.9321, 0.5312, 0.9891, 0.5, 1.0, 0.5, 0.9375, 0.5312, 0.9321, 0.5938, 0.9321, 0.5938, 0.9321, 0.5312, 0.9321, 0.5312, 0.8179, 0.5938, 0.8179, 0.5938, 0.875, 0.5312, 0.875, 0.5312, 0.8179, 0.5312, 0.875, 0.5, 0.875, 0.5, 0.8125, 0.625, 0.8125, 0.625, 0.875, 0.5938, 0.875, 0.5938, 0.8179, 0.5, 0.9375, 0.5, 0.875, 0.5, 0.875, 0.5, 0.9375, 0.4844, 0.8125, 0.4844, 0.875, 0.4844, 0.875, 0.4844, 0.8125, 0.4531, 0.3125, 0.4688, 0.3125, 0.4688, 0.375, 0.4531, 0.375, 0.3125, 0.75, 0.375, 0.75, 0.375, 0.75, 0.3125, 0.75, 0.375, 0.3125, 0.4375, 0.3125, 0.4375, 0.375, 0.375, 0.375, 0.4844, 0.3125, 0.5, 0.3125, 0.5, 0.375, 0.4844, 0.375, 0.4844, 0.8125, 0.5, 0.8125, 0.5, 0.875, 0.4844, 0.875, 0.6875, 0.5, 0.75, 0.5, 0.75, 0.6869, 0.6875, 0.6866, 0.1875, 0.5, 0.25, 0.5, 0.25, 0.7261, 0.1875, 0.7255, 0.6875, 0.75, 0.75, 0.75, 0.75, 0.75, 0.6875, 0.75, 0.5, 0.3125, 0.625, 0.3125, 0.625, 0.375, 0.5, 0.375, 0.5, 0.25, 0.625, 0.25, 0.625, 0.3125, 0.5, 0.3125, 0.125, 0.5, 0.1875, 0.5, 0.1875, 0.7255, 0.125, 0.725, 0.4844, 0.25, 0.5, 0.25, 0.5, 0.3125, 0.4844, 0.3125, 0.375, 0.25, 0.4375, 0.25, 0.4375, 0.3125, 0.375, 0.3125, 0.4531, 0.25, 0.4688, 0.25, 0.4688, 0.3125, 0.4531, 0.3125, 0.5, 1.0, 0.5, 0.9375, 0.5, 0.9375, 0.5, 1.0, 0.5312, 0.875, 0.5938, 0.875, 0.5938, 0.9321, 0.5312, 0.9321, 0.5312, 0.875, 0.5312, 0.9321, 0.5, 0.9375, 0.5, 0.875, 0.625, 0.875, 0.625, 0.9375, 0.5938, 0.9321, 0.5938, 0.875, 0.4688, 0.9375, 0.4531, 0.9375, 0.4531, 0.9375, 0.4688, 0.9375, 0.4844, 0.875, 0.5, 0.875, 0.5, 0.9375, 0.4844, 0.9375, 0.75, 0.5, 0.8125, 0.5, 0.8125, 0.6872, 0.75, 0.6869, 0.75, 0.75, 0.8125, 0.75, 0.8125, 0.75, 0.75, 0.75, 0.5312, 0.9321, 0.5938, 0.9321, 0.5938, 0.9891, 0.5312, 0.9891, 0.5938, 0.9891, 0.5312, 0.9891, 0.5312, 0.9891, 0.5938, 0.9891, 0.5938, 0.9321, 0.5938, 0.9891, 0.5938, 0.9891, 0.5938, 0.9321, 0.5312, 0.9891, 0.5312, 0.9321, 0.5312, 0.9321, 0.5312, 0.9891, 0.125, 0.75, 0.1875, 0.75, 0.1875, 0.75, 0.125, 0.75, 0.4375, 0.8125, 0.4375, 0.875, 0.4375, 0.875, 0.4375, 0.8125, 0.4375, 0.0, 0.375, 0.0, 0.375, 0.0, 0.4375, 0.0, 0.375, 0.75, 0.4375, 0.75, 0.4375, 0.75, 0.375, 0.75, 0.3839, 0.9375, 0.4286, 0.9375, 0.4286, 0.9951, 0.3839, 0.9951, 0.4375, 0.9375, 0.4375, 1.0, 0.4375, 1.0, 0.4375, 0.9375, 0.1875, 0.75, 0.25, 0.75, 0.25, 0.75, 0.1875, 0.75, 0.3839, 0.875, 0.4286, 0.875, 0.4286, 0.9375, 0.3839, 0.9375, 0.4286, 0.7549, 0.3839, 0.7549, 0.375, 0.75, 0.4375, 0.75, 0.3125, 0.75, 0.375, 0.75, 0.3701, 0.75, 0.31, 0.75, 0.3839, 0.0, 0.4286, 0.0, 0.4375, 0.0, 0.375, 0.0, 0.4375, 0.9375, 0.4375, 1.0, 0.4286, 0.9951, 0.4286, 0.9375, 0.1875, 0.75, 0.25, 0.75, 0.25, 0.75, 0.1875, 0.75, 0.4375, 0.8125, 0.4375, 0.875, 0.4286, 0.875, 0.4286, 0.815, 0.4375, 0.875, 0.4375, 0.9375, 0.4286, 0.9375, 0.4286, 0.875, 0.125, 0.75, 0.1875, 0.75, 0.1875, 0.75, 0.1299, 0.75, 0.3839, 0.815, 0.4286, 0.815, 0.4286, 0.875, 0.3839, 0.875, 0.3839, 0.7549, 0.4286, 0.7549, 0.4286, 0.815, 0.3839, 0.815, 0.4375, 0.75, 0.4375, 0.8125, 0.4286, 0.815, 0.4286, 0.7549, 0.25, 0.75, 0.3125, 0.75, 0.31, 0.75, 0.25, 0.75, 0.4375, 0.75, 0.4375, 0.8125, 0.4375, 0.8125, 0.4375, 0.75, 0.625, 0.75, 0.6875, 0.75, 0.6875, 0.75, 0.625, 0.75, 0.625, 0.5, 0.6875, 0.5, 0.6875, 0.6866, 0.625, 0.6862, 0.4844, 0.75, 0.5, 0.75, 0.5, 0.8125, 0.4844, 0.8125, 0.25, 0.75, 0.3125, 0.75, 0.3125, 0.75, 0.25, 0.75, 0.4531, 0.75, 0.4688, 0.75, 0.4688, 0.7659, 0.4688, 0.8125, 0.4531, 0.8125, 0.625, 0.75, 0.625, 0.8125, 0.5938, 0.8179, 0.5938, 0.7609, 0.5312, 0.7609, 0.5312, 0.8179, 0.5, 0.8125, 0.5, 0.75, 0.5312, 0.7609, 0.5607, 0.7609, 0.5938, 0.7609, 0.5938, 0.8179, 0.5312, 0.8179, 0.5, 0.875, 0.5, 0.8125, 0.5, 0.8125, 0.5, 0.875, 0.4531, 0.375, 0.4688, 0.375, 0.4688, 0.4375, 0.4531, 0.4375, 0.375, 0.375, 0.4375, 0.375, 0.4375, 0.4375, 0.375, 0.4375, 0.4844, 0.375, 0.5, 0.375, 0.5, 0.4375, 0.4844, 0.4375, 0.25, 0.5, 0.3125, 0.5, 0.3125, 0.7266, 0.25, 0.7261, 0.5, 0.375, 0.625, 0.375, 0.625, 0.4375, 0.5, 0.4375, 0.4688, 0.375, 0.4844, 0.375, 0.4844, 0.4375, 0.4688, 0.4375, 0.4718, 0.75, 0.4688, 0.7659, 0.4688, 0.7659, 0.4718, 0.75, 0.4844, 0.9375, 0.4688, 0.9375, 0.4688, 0.9375, 0.4844, 0.9375, 0.4688, 0.25, 0.4844, 0.25, 0.4844, 0.3125, 0.4688, 0.3125, 0.4531, 0.875, 0.4531, 0.8125, 0.4531, 0.8125, 0.4531, 0.875, 0.4688, 0.3125, 0.4844, 0.3125, 0.4844, 0.375, 0.4688, 0.375, 0.4688, 0.0, 0.4823, 0.0, 0.4844, 0.01207, 0.4688, 0.01738, 0.4688, 0.4375, 0.4844, 0.4375, 0.4844, 0.5, 0.4688, 0.5, 0.4688, 0.5, 0.4844, 0.5, 0.4844, 0.6873, 0.4688, 0.7274, 0.4688, 0.9375, 0.4844, 0.9375, 0.4844, 0.9839, 0.4823, 1.0, 0.4688, 1.0, 0.4375, 0.375, 0.4531, 0.375, 0.4531, 0.4375, 0.4375, 0.4375, 0.4375, 0.75, 0.4531, 0.75, 0.4531, 0.8125, 0.4375, 0.8125, 0.4375, 0.875, 0.4531, 0.875, 0.4531, 0.9375, 0.4375, 0.9375, 0.4375, 0.25, 0.4531, 0.25, 0.4531, 0.3125, 0.4375, 0.3125, 0.4375, 0.3125, 0.4531, 0.3125, 0.4531, 0.375, 0.4375, 0.375, 0.4375, 0.8125, 0.4531, 0.8125, 0.4531, 0.875, 0.4375, 0.875, 0.4375, 0.9375, 0.4531, 0.9375, 0.4531, 1.0, 0.4375, 1.0, 0.4375, 0.5, 0.4531, 0.5, 0.4531, 0.7267, 0.4375, 0.7267, 0.4375, 0.4375, 0.4531, 0.4375, 0.4531, 0.5, 0.4375, 0.5, 0.4375, 0.0, 0.4531, 0.0, 0.4531, 0.02033, 0.4375, 0.02208, 0.4844, 0.9375, 0.4688, 0.9375, 0.4688, 0.9375, 0.4844, 0.9375, 0.4688, 0.8125, 0.4531, 0.8125, 0.4531, 0.8125, 0.4688, 0.8125, 0.4531, 0.9375, 0.4531, 0.875, 0.4531, 0.875, 0.4531, 0.9375, 0.4531, 0.9375, 0.4688, 0.9375, 0.4688, 0.9375, 0.4531, 0.9375, 0.4844, 0.875, 0.4844, 0.9375, 0.4844, 0.9375, 0.4844, 0.875, 0.4531, 0.9375, 0.4531, 0.875, 0.4531, 0.875, 0.4531, 0.9375, 0.4688, 0.8125, 0.4844, 0.8125, 0.4844, 0.8125, 0.4688, 0.8125, 0.4531, 0.8125, 0.4688, 0.8125, 0.4688, 0.8125, 0.4531, 0.8125, 0.4531, 0.8125, 0.4688, 0.8125, 0.4688, 0.875, 0.4531, 0.875, 0.4531, 0.875, 0.4688, 0.875, 0.4688, 0.9375, 0.4531, 0.9375, 0.4688, 0.875, 0.4844, 0.875, 0.4844, 0.9375, 0.4688, 0.9375, 0.4688, 0.8125, 0.4844, 0.8125, 0.4844, 0.875, 0.4688, 0.875, 0.4531, 0.8125, 0.4688, 0.8125, 0.4688, 0.8125, 0.4531, 0.8125, 0.4688, 0.9375, 0.4531, 0.9375, 0.4531, 0.9375, 0.4688, 0.9375, 0.4844, 0.875, 0.4844, 0.8125, 0.4844, 0.8125, 0.4844, 0.875, 0.4844, 0.9375, 0.4844, 0.875, 0.4844, 0.875, 0.4844, 0.9375, 0.4531, 0.875, 0.4531, 0.8125, 0.4531, 0.8125, 0.4531, 0.875, 0.4531, 0.875, 0.4531, 0.9375, 0.4531, 0.9375, 0.4531, 0.875, 0.4688, 0.8125, 0.4844, 0.8125, 0.4844, 0.8125, 0.4688, 0.8125, 0.4688, 0.9375, 0.4844, 0.9375, 0.4844, 0.9375, 0.4688, 0.9375, 0.4531, 0.8125, 0.4531, 0.875, 0.4531, 0.875, 0.4531, 0.8125, 0.4844, 0.875, 0.4844, 0.9375, 0.4844, 0.9375, 0.4844, 0.875, 0.4844, 0.8125, 0.4688, 0.8125, 0.4688, 0.8125, 0.4844, 0.8125, 0.4844, 0.8125, 0.4844, 0.875, 0.4844, 0.875, 0.4844, 0.8125, 0.4531, 0.875, 0.4531, 0.8125, 0.4531, 0.8125, 0.4531, 0.875, 0.4688, 0.8125, 0.4844, 0.8125, 0.4844, 0.8125, 0.4688, 0.8125, 0.4844, 0.8125, 0.4844, 0.875, 0.4844, 0.875, 0.4844, 0.8125, 0.4688, 0.9375, 0.4531, 0.9375, 0.4531, 0.9375, 0.4688, 0.9375, 0.4531, 0.8125, 0.4688, 0.8125, 0.4688, 0.8125, 0.4531, 0.8125, 0.4844, 0.875, 0.4844, 0.9375, 0.4844, 0.9375, 0.4844, 0.875, 0.4844, 0.9375, 0.4688, 0.9375, 0.4688, 0.9375, 0.4844, 0.9375, 0.4531, 0.9375, 0.4531, 0.875, 0.4531, 0.875, 0.4531, 0.9375, 0.5738, 0.75, 0.5607, 0.7609, 0.5566, 0.75, 0.4688, 0.7659, 0.4718, 0.75, 0.4844, 0.75, 0.4844, 0.8125, 0.4688, 0.8125, 0.4688, 0.7659, 0.4688, 0.75, 0.4688, 0.75, 0.4688, 0.7659, 0.4823, 1.0, 0.4844, 0.9839, 0.4844, 0.9839, 0.4823, 1.0, 0.5619, 0.75, 0.5738, 0.75, 0.5738, 0.75, 0.5619, 0.75, 0.5566, 0.75, 0.5607, 0.7609, 0.5312, 0.7609, 0.5, 0.75, 0.4844, 0.9839, 0.4844, 1.0, 0.4844, 1.0, 0.4844, 0.9839, 0.5607, 0.7609, 0.5566, 0.75, 0.5566, 0.75, 0.5607, 0.7609, 0.5738, 0.75, 0.5619, 0.75, 0.625, 0.75, 0.625, 0.75, 0.5566, 0.75, 0.5619, 0.75, 0.5738, 0.75, 0.5738, 0.75, 0.5607, 0.7609, 0.5607, 0.7609, 0.5738, 0.75, 0.5566, 0.75, 0.5619, 0.75, 0.5619, 0.75, 0.5566, 0.75, 0.4688, 0.75, 0.4718, 0.75, 0.4688, 0.7659, 0.4688, 0.7274, 0.4718, 0.75, 0.4688, 0.75, 0.4688, 0.75, 0.4688, 0.7274, 0.4688, 0.7274, 0.4688, 0.75, 0.4688, 0.7274, 0.4718, 0.75, 0.4718, 0.75, 0.4688, 0.7274, 0.4823, 1.0, 0.4844, 0.9839, 0.4844, 1.0, 0.4844, 0.01207, 0.4823, 0.0, 0.4844, 0.0, 0.4844, 0.0, 0.4844, 0.01207, 0.4844, 0.01207, 0.4844, 0.0, 0.4844, 0.01207, 0.4823, 0.0, 0.4823, 0.0, 0.4844, 0.01207, 0.4578, 0.37, 0.25, 0.49, 0.04215, 0.37, 0.04215, 0.13, 0.25, 0.01, 0.4578, 0.13, 1.0, 0.5, 1.0, 1.0, 0.8333, 1.0, 0.8333, 0.5, 0.5, 0.5, 0.5, 1.0, 0.3333, 1.0, 0.3333, 0.5, 0.8333, 0.5, 0.8333, 1.0, 0.6667, 1.0, 0.6667, 0.5, 0.75, 0.49, 0.9578, 0.37, 0.9578, 0.13, 0.75, 0.01, 0.5422, 0.13, 0.5422, 0.37, 0.6667, 0.5, 0.6667, 1.0, 0.5, 1.0, 0.5, 0.5, 0.6667, 0.5, 0.6667, 1.0, 0.5, 1.0, 0.5, 0.5, 0.1667, 0.5, 0.1667, 1.0, -8.941e-08, 1.0, -8.941e-08, 0.5, 0.8333, 0.5, 0.8333, 1.0, 0.6667, 1.0, 0.6667, 0.5, 0.5, 0.5, 0.5, 1.0, 0.3333, 1.0, 0.3333, 0.5, 0.4578, 0.37, 0.25, 0.49, 0.04215, 0.37, 0.04215, 0.13, 0.25, 0.01, 0.4578, 0.13, 1.0, 0.5, 1.0, 1.0, 0.8333, 1.0, 0.8333, 0.5, 0.3333, 0.5, 0.3333, 1.0, 0.1667, 1.0, 0.1667, 0.5, 0.3333, 0.5, 0.3333, 1.0, 0.1667, 1.0, 0.1667, 0.5, 0.1667, 0.5, 0.1667, 1.0, -8.941e-08, 1.0, -8.941e-08, 0.5, 0.75, 0.49, 0.9578, 0.37, 0.9578, 0.13, 0.75, 0.01, 0.5422, 0.13, 0.5422, 0.37, 0.5, 0.6865, 0.625, 0.6862, 0.625, 0.75, 0.5619, 0.75, 0.5, 0.75, 0.6875, 0.6866, 0.75, 0.6869, 0.75, 0.75, 0.6875, 0.75, 0.4844, 0.6873, 0.5, 0.6865, 0.5, 0.75, 0.4844, 0.75, 0.75, 0.6869, 0.8125, 0.6872, 0.8125, 0.75, 0.75, 0.75, 0.5, 0.06826, 0.625, 0.06264, 0.625, 0.25, 0.5, 0.25, 0.625, 0.6862, 0.6875, 0.6866, 0.6875, 0.75, 0.625, 0.75, 0.4688, 0.7274, 0.4844, 0.6873, 0.4844, 0.75, 0.4718, 0.75, 0.4844, 0.01207, 0.5, 0.06826, 0.5, 0.25, 0.4844, 0.25, 0.8125, 0.6872, 0.875, 0.6874, 0.875, 0.75, 0.8125, 0.75, 0.4375, 0.02208, 0.4531, 0.02033, 0.4531, 0.25, 0.4375, 0.25, 0.375, 0.02498, 0.4375, 0.02208, 0.4375, 0.25, 0.375, 0.25, 0.4688, 0.01738, 0.4844, 0.01207, 0.4844, 0.25, 0.4688, 0.25, 0.1875, 0.7255, 0.25, 0.7261, 0.25, 0.75, 0.1875, 0.75, 0.4531, 0.02033, 0.4688, 0.01738, 0.4688, 0.25, 0.4531, 0.25, 0.4375, 0.7267, 0.4531, 0.7267, 0.4531, 0.75, 0.4375, 0.75, 0.125, 0.725, 0.1875, 0.7255, 0.1875, 0.75, 0.125, 0.75, 0.3125, 0.7266, 0.375, 0.727, 0.375, 0.75, 0.3125, 0.75, 0.375, 0.727, 0.4375, 0.7267, 0.4375, 0.75, 0.375, 0.75, 0.25, 0.7261, 0.3125, 0.7266, 0.3125, 0.75, 0.25, 0.75, 0.4531, 0.7267, 0.4688, 0.7274, 0.4688, 0.75, 0.4531, 0.75, 0.3684, 0.4653, 0.4262, 0.4088, 0.4398, 0.497, 0.4416, 0.5333, 0.3823, 0.5715, 0.4579, 0.5597, 0.4551, 0.6306, 0.4946, 0.6382, 0.4879, 0.5433, 0.5469, 0.5669, 0.5966, 0.5975, 0.5966, 0.5975, 0.5469, 0.5669, 0.5496, 0.4925, 0.6337, 0.5169, 0.6081, 0.4207, 0.5314, 0.4299, 0.5086, 0.3765, 0.5086, 0.3765, 0.497, 0.4253, 0.4625, 0.4244, 0.4262, 0.4088, 0.4625, 0.4244, 0.4761, 0.5079, 0.4398, 0.497, 0.4262, 0.4088, 0.3684, 0.4653, 0.4416, 0.5333, 0.4398, 0.497, 0.4262, 0.4088, 0.3823, 0.5715, 0.4551, 0.6306, 0.4579, 0.5597, 0.4946, 0.6382, 0.5966, 0.5975, 0.5469, 0.5669, 0.4879, 0.5433, 0.5966, 0.5975, 0.6337, 0.5169, 0.5496, 0.4925, 0.5469, 0.5669, 0.6081, 0.4207, 0.5086, 0.3765, 0.5314, 0.4299, 0.5086, 0.3765, 0.4262, 0.4088, 0.4625, 0.4244, 0.497, 0.4253, 0.4625, 0.4244, 0.4262, 0.4088, 0.4398, 0.497, 0.4761, 0.5079, 0.3684, 0.4653, 0.4416, 0.5333, 0.4416, 0.5333, 0.3684, 0.4653, 0.6337, 0.5169, 0.5496, 0.4925, 0.5496, 0.4925, 0.6337, 0.5169, 0.5496, 0.4925, 0.5469, 0.5669, 0.5469, 0.5669, 0.5496, 0.4925, 0.3823, 0.5715, 0.4551, 0.6306, 0.4551, 0.6306, 0.3823, 0.5715, 0.4262, 0.4088, 0.3684, 0.4653, 0.3684, 0.4653, 0.4262, 0.4088, 0.5086, 0.3765, 0.4262, 0.4088, 0.4262, 0.4088, 0.5086, 0.3765, 0.6081, 0.4207, 0.5086, 0.3765, 0.5086, 0.3765, 0.6081, 0.4207, 0.5966, 0.5975, 0.6337, 0.5169, 0.6337, 0.5169, 0.5966, 0.5975, 0.4946, 0.6382, 0.5966, 0.5975, 0.5966, 0.5975, 0.4946, 0.6382, 0.4879, 0.5433, 0.4946, 0.6382, 0.4946, 0.6382, 0.4879, 0.5433, 0.5469, 0.5669, 0.4879, 0.5433, 0.4879, 0.5433, 0.5469, 0.5669, 0.4416, 0.5333, 0.4398, 0.497, 0.4398, 0.497, 0.4416, 0.5333, 0.4398, 0.497, 0.4761, 0.5079, 0.4761, 0.5079, 0.4398, 0.497, 0.4761, 0.5079, 0.4625, 0.4244, 0.4625, 0.4244, 0.4761, 0.5079, 0.4625, 0.4244, 0.497, 0.4253, 0.497, 0.4253, 0.4625, 0.4244, 0.497, 0.4253, 0.5086, 0.3765, 0.5086, 0.3765, 0.497, 0.4253, 0.5086, 0.3765, 0.5314, 0.4299, 0.5314, 0.4299, 0.5086, 0.3765, 0.5314, 0.4299, 0.6081, 0.4207, 0.6081, 0.4207, 0.5314, 0.4299, 0.4551, 0.6306, 0.4579, 0.5597, 0.4579, 0.5597, 0.4551, 0.6306, 0.4579, 0.5597, 0.3823, 0.5715, 0.3823, 0.5715, 0.4579, 0.5597, 0.1875, 1.0, 0.25, 1.0, 0.25, 1.0, 0.1875, 1.0, 0.625, 1.0, 0.6875, 1.0, 0.6875, 1.0, 0.625, 1.0, 0.125, 1.0, 0.1875, 1.0, 0.1875, 1.0, 0.125, 1.0, 0.5625, 1.0, 0.625, 1.0, 0.625, 1.0, 0.5625, 1.0, 0.0625, 1.0, 0.125, 1.0, 0.125, 1.0, 0.0625, 1.0, 0.5, 1.0, 0.5625, 1.0, 0.5625, 1.0, 0.5, 1.0, 0.9375, 1.0, 1.0, 1.0, 1.0, 1.0, 0.9375, 1.0, 0.0, 1.0, 0.0625, 1.0, 0.0625, 1.0, 0.0, 1.0, 0.4375, 1.0, 0.5, 1.0, 0.5, 1.0, 0.4375, 1.0, 0.875, 1.0, 0.9375, 1.0, 0.9375, 1.0, 0.875, 1.0, 0.375, 1.0, 0.4375, 1.0, 0.4375, 1.0, 0.375, 1.0, 0.8125, 1.0, 0.875, 1.0, 0.875, 1.0, 0.8125, 1.0, 0.3125, 1.0, 0.375, 1.0, 0.375, 1.0, 0.3125, 1.0, 0.75, 1.0, 0.8125, 1.0, 0.8125, 1.0, 0.75, 1.0, 0.25, 1.0, 0.3125, 1.0, 0.3125, 1.0, 0.25, 1.0, 0.6875, 1.0, 0.75, 1.0, 0.75, 1.0, 0.6875, 1.0])
me_cube.update()

# ---- objects
ob_washing_machine = bpy.data.objects.new('WASHING_MACHINE', me_cube)

# ---- transforms, parenting, visibility, modifiers, constraints
ob_washing_machine.location = (0.0, 0.0, 0.0)

# ---- collection membership
scene.collection.objects.link(ob_washing_machine)

# ---- scene / render settings (as saved in the file)
scene.frame_start = 1; scene.frame_end = 250; scene.frame_set(21)
scene.render.engine = 'BLENDER_EEVEE_NEXT'
scene.cycles.sampling_pattern = 'TABULATED_SOBOL'
scene.cycles.use_light_tree = False
scene.view_settings.view_transform = 'Filmic'
bpy.context.view_layer.update()

# ---- added for rendering (the .blend has no active camera and no usable light): camera, sun
cam_auto = bpy.data.cameras.new('AutoCamera')
cam_auto.lens = 50.0
cam_auto.sensor_width = 36.0
cam_auto.clip_end = 1000.0
ob_auto_camera = bpy.data.objects.new('AutoCamera', cam_auto)
scene.collection.objects.link(ob_auto_camera)
ob_auto_camera.location = (2.82519, -3.46749, 2.75083)
ob_auto_camera.rotation_euler = (1.09748, -7.21219e-08, 0.694738)
scene.camera = ob_auto_camera
light_auto_sun = bpy.data.lights.new('AutoSun', 'SUN')
light_auto_sun.energy = 3.0
light_auto_sun.angle = 0.0523599
ob_auto_sun = bpy.data.objects.new('AutoSun', light_auto_sun)
scene.collection.objects.link(ob_auto_sun)
ob_auto_sun.rotation_euler = (0.872665, 0.174533, 0.523599)
bpy.context.view_layer.update()
